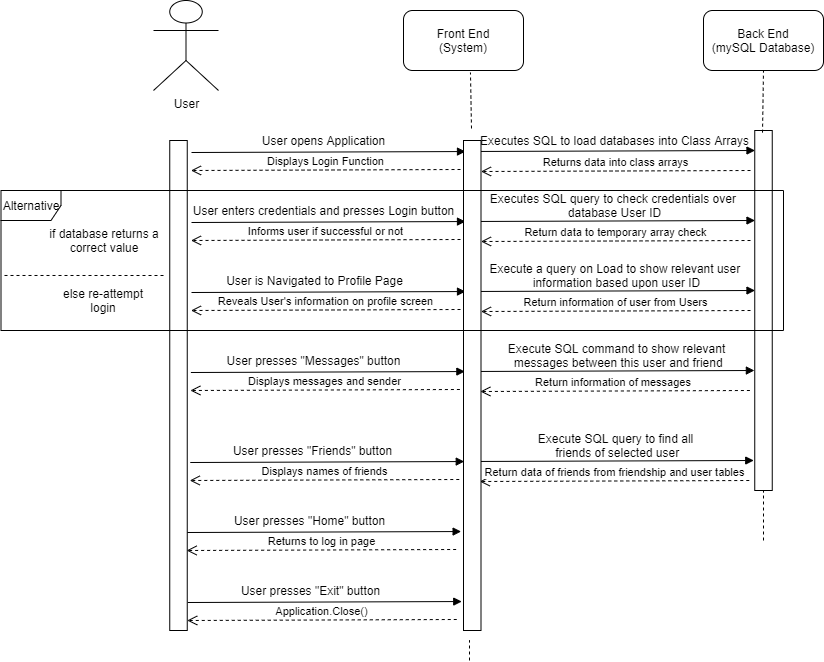

The diagram above was exported from draw.io. Its source (the exported page's mxGraphModel, read from the mxfile embedded in the PNG):
<mxGraphModel dx="2272" dy="713" grid="1" gridSize="10" guides="1" tooltips="1" connect="1" arrows="1" fold="1" page="1" pageScale="1" pageWidth="850" pageHeight="1100" math="0" shadow="0">
  <root>
    <mxCell id="0" />
    <mxCell id="1" parent="0" />
    <mxCell id="YQRnnH7wmAnMbqRCaf2b-1" value="User" style="shape=umlActor;verticalLabelPosition=bottom;labelBackgroundColor=#ffffff;verticalAlign=top;html=1;outlineConnect=0;" vertex="1" parent="1">
      <mxGeometry x="80" y="30" width="65" height="90" as="geometry" />
    </mxCell>
    <mxCell id="YQRnnH7wmAnMbqRCaf2b-10" value="Front End&lt;br&gt;(System)" style="rounded=1;whiteSpace=wrap;html=1;" vertex="1" parent="1">
      <mxGeometry x="330" y="40" width="120" height="60" as="geometry" />
    </mxCell>
    <mxCell id="YQRnnH7wmAnMbqRCaf2b-11" value="Back End&lt;br&gt;(mySQL Database)" style="rounded=1;whiteSpace=wrap;html=1;" vertex="1" parent="1">
      <mxGeometry x="630" y="40" width="120" height="60" as="geometry" />
    </mxCell>
    <mxCell id="YQRnnH7wmAnMbqRCaf2b-13" value="" style="endArrow=block;endFill=1;endSize=6;html=1;entryX=0.2;entryY=0.388;entryDx=0;entryDy=0;entryPerimeter=0;" edge="1" parent="1">
      <mxGeometry width="100" relative="1" as="geometry">
        <mxPoint x="118" y="182" as="sourcePoint" />
        <mxPoint x="392" y="181.03999999999996" as="targetPoint" />
      </mxGeometry>
    </mxCell>
    <mxCell id="YQRnnH7wmAnMbqRCaf2b-15" value="" style="endArrow=none;dashed=1;html=1;entryX=0.558;entryY=1.033;entryDx=0;entryDy=0;entryPerimeter=0;exitX=0.457;exitY=-0.04;exitDx=0;exitDy=0;exitPerimeter=0;" edge="1" parent="1" target="YQRnnH7wmAnMbqRCaf2b-10">
      <mxGeometry width="50" height="50" relative="1" as="geometry">
        <mxPoint x="397.99749999999995" y="158" as="sourcePoint" />
        <mxPoint x="450" y="340" as="targetPoint" />
      </mxGeometry>
    </mxCell>
    <mxCell id="YQRnnH7wmAnMbqRCaf2b-17" value="" style="endArrow=none;dashed=1;html=1;entryX=0.343;entryY=1.02;entryDx=0;entryDy=0;entryPerimeter=0;" edge="1" parent="1" source="YQRnnH7wmAnMbqRCaf2b-75">
      <mxGeometry width="50" height="50" relative="1" as="geometry">
        <mxPoint x="396" y="690" as="sourcePoint" />
        <mxPoint x="396.00250000000005" y="211" as="targetPoint" />
      </mxGeometry>
    </mxCell>
    <mxCell id="YQRnnH7wmAnMbqRCaf2b-19" value="Displays Login Function" style="html=1;verticalAlign=bottom;endArrow=open;dashed=1;endSize=8;exitX=-0.171;exitY=0.78;exitDx=0;exitDy=0;exitPerimeter=0;" edge="1" parent="1">
      <mxGeometry relative="1" as="geometry">
        <mxPoint x="387.00749999999994" y="199" as="sourcePoint" />
        <mxPoint x="117.5" y="200" as="targetPoint" />
      </mxGeometry>
    </mxCell>
    <mxCell id="YQRnnH7wmAnMbqRCaf2b-20" value="" style="endArrow=block;endFill=1;endSize=6;html=1;entryX=0.2;entryY=0.388;entryDx=0;entryDy=0;entryPerimeter=0;" edge="1" parent="1">
      <mxGeometry width="100" relative="1" as="geometry">
        <mxPoint x="407.5" y="180.96" as="sourcePoint" />
        <mxPoint x="681.5" y="179.99999999999997" as="targetPoint" />
      </mxGeometry>
    </mxCell>
    <mxCell id="YQRnnH7wmAnMbqRCaf2b-21" value="Returns data into class arrays" style="html=1;verticalAlign=bottom;endArrow=open;dashed=1;endSize=8;exitX=-0.171;exitY=0.78;exitDx=0;exitDy=0;exitPerimeter=0;" edge="1" parent="1">
      <mxGeometry relative="1" as="geometry">
        <mxPoint x="677.0074999999999" y="200" as="sourcePoint" />
        <mxPoint x="407.5" y="201" as="targetPoint" />
      </mxGeometry>
    </mxCell>
    <mxCell id="YQRnnH7wmAnMbqRCaf2b-23" value="User opens Application" style="text;html=1;align=center;verticalAlign=middle;resizable=0;points=[];autosize=1;" vertex="1" parent="1">
      <mxGeometry x="180" y="160" width="140" height="20" as="geometry" />
    </mxCell>
    <mxCell id="YQRnnH7wmAnMbqRCaf2b-28" value="" style="endArrow=block;endFill=1;endSize=6;html=1;entryX=0.2;entryY=0.388;entryDx=0;entryDy=0;entryPerimeter=0;" edge="1" parent="1">
      <mxGeometry width="100" relative="1" as="geometry">
        <mxPoint x="118" y="252" as="sourcePoint" />
        <mxPoint x="392" y="251.03999999999996" as="targetPoint" />
      </mxGeometry>
    </mxCell>
    <mxCell id="YQRnnH7wmAnMbqRCaf2b-31" value="Informs user if successful or not" style="html=1;verticalAlign=bottom;endArrow=open;dashed=1;endSize=8;exitX=-0.171;exitY=0.78;exitDx=0;exitDy=0;exitPerimeter=0;" edge="1" parent="1">
      <mxGeometry relative="1" as="geometry">
        <mxPoint x="387.00749999999994" y="269" as="sourcePoint" />
        <mxPoint x="117.5" y="270" as="targetPoint" />
      </mxGeometry>
    </mxCell>
    <mxCell id="YQRnnH7wmAnMbqRCaf2b-32" value="" style="endArrow=block;endFill=1;endSize=6;html=1;entryX=0.2;entryY=0.388;entryDx=0;entryDy=0;entryPerimeter=0;" edge="1" parent="1">
      <mxGeometry width="100" relative="1" as="geometry">
        <mxPoint x="407.5" y="250.96000000000004" as="sourcePoint" />
        <mxPoint x="681.5" y="250" as="targetPoint" />
      </mxGeometry>
    </mxCell>
    <mxCell id="YQRnnH7wmAnMbqRCaf2b-33" value="Return data to temporary array check" style="html=1;verticalAlign=bottom;endArrow=open;dashed=1;endSize=8;exitX=-0.171;exitY=0.78;exitDx=0;exitDy=0;exitPerimeter=0;" edge="1" parent="1">
      <mxGeometry relative="1" as="geometry">
        <mxPoint x="677.0074999999997" y="270" as="sourcePoint" />
        <mxPoint x="407.5" y="271" as="targetPoint" />
      </mxGeometry>
    </mxCell>
    <mxCell id="YQRnnH7wmAnMbqRCaf2b-35" value="User enters credentials and presses Login button" style="text;html=1;align=center;verticalAlign=middle;resizable=0;points=[];autosize=1;" vertex="1" parent="1">
      <mxGeometry x="110" y="230" width="280" height="20" as="geometry" />
    </mxCell>
    <mxCell id="YQRnnH7wmAnMbqRCaf2b-36" value="Executes SQL to load databases into Class Arrays" style="text;html=1;align=center;verticalAlign=middle;resizable=0;points=[];autosize=1;" vertex="1" parent="1">
      <mxGeometry x="401.25" y="160" width="280" height="20" as="geometry" />
    </mxCell>
    <mxCell id="YQRnnH7wmAnMbqRCaf2b-37" value="&lt;font style=&quot;font-size: 12px&quot;&gt;&lt;span&gt;Executes SQL query to check credentials over &lt;/span&gt;&lt;br&gt;&lt;font style=&quot;font-size: 12px&quot;&gt;database User ID&lt;/font&gt;&lt;/font&gt;" style="text;html=1;align=center;verticalAlign=middle;resizable=0;points=[];autosize=1;" vertex="1" parent="1">
      <mxGeometry x="411.25" y="220" width="260" height="30" as="geometry" />
    </mxCell>
    <mxCell id="YQRnnH7wmAnMbqRCaf2b-38" value="" style="endArrow=block;endFill=1;endSize=6;html=1;entryX=0.2;entryY=0.388;entryDx=0;entryDy=0;entryPerimeter=0;" edge="1" parent="1">
      <mxGeometry width="100" relative="1" as="geometry">
        <mxPoint x="118" y="322" as="sourcePoint" />
        <mxPoint x="392" y="321.03999999999996" as="targetPoint" />
      </mxGeometry>
    </mxCell>
    <mxCell id="YQRnnH7wmAnMbqRCaf2b-41" value="Reveals User's information on profile screen" style="html=1;verticalAlign=bottom;endArrow=open;dashed=1;endSize=8;exitX=-0.171;exitY=0.78;exitDx=0;exitDy=0;exitPerimeter=0;" edge="1" parent="1">
      <mxGeometry relative="1" as="geometry">
        <mxPoint x="387.00749999999994" y="339" as="sourcePoint" />
        <mxPoint x="117.5" y="340" as="targetPoint" />
      </mxGeometry>
    </mxCell>
    <mxCell id="YQRnnH7wmAnMbqRCaf2b-42" value="" style="endArrow=block;endFill=1;endSize=6;html=1;entryX=0.2;entryY=0.388;entryDx=0;entryDy=0;entryPerimeter=0;" edge="1" parent="1">
      <mxGeometry width="100" relative="1" as="geometry">
        <mxPoint x="407.5" y="320.96000000000004" as="sourcePoint" />
        <mxPoint x="681.5" y="320" as="targetPoint" />
      </mxGeometry>
    </mxCell>
    <mxCell id="YQRnnH7wmAnMbqRCaf2b-43" value="Return information of user from Users" style="html=1;verticalAlign=bottom;endArrow=open;dashed=1;endSize=8;exitX=-0.171;exitY=0.78;exitDx=0;exitDy=0;exitPerimeter=0;" edge="1" parent="1">
      <mxGeometry relative="1" as="geometry">
        <mxPoint x="677.0074999999997" y="340" as="sourcePoint" />
        <mxPoint x="407.5" y="341" as="targetPoint" />
      </mxGeometry>
    </mxCell>
    <mxCell id="YQRnnH7wmAnMbqRCaf2b-45" value="User is Navigated to Profile Page" style="text;html=1;align=center;verticalAlign=middle;resizable=0;points=[];autosize=1;" vertex="1" parent="1">
      <mxGeometry x="145.62" y="300" width="190" height="20" as="geometry" />
    </mxCell>
    <mxCell id="YQRnnH7wmAnMbqRCaf2b-46" value="Execute a query on Load to show relevant user &lt;br&gt;information based upon user ID" style="text;html=1;align=center;verticalAlign=middle;resizable=0;points=[];autosize=1;" vertex="1" parent="1">
      <mxGeometry x="407.5" y="290" width="270" height="30" as="geometry" />
    </mxCell>
    <mxCell id="YQRnnH7wmAnMbqRCaf2b-47" value="" style="endArrow=block;endFill=1;endSize=6;html=1;entryX=0.2;entryY=0.388;entryDx=0;entryDy=0;entryPerimeter=0;" edge="1" parent="1">
      <mxGeometry width="100" relative="1" as="geometry">
        <mxPoint x="117.38" y="402" as="sourcePoint" />
        <mxPoint x="391.38" y="401.03999999999996" as="targetPoint" />
      </mxGeometry>
    </mxCell>
    <mxCell id="YQRnnH7wmAnMbqRCaf2b-50" value="Displays messages and sender" style="html=1;verticalAlign=bottom;endArrow=open;dashed=1;endSize=8;exitX=-0.171;exitY=0.78;exitDx=0;exitDy=0;exitPerimeter=0;" edge="1" parent="1">
      <mxGeometry relative="1" as="geometry">
        <mxPoint x="386.38750000000005" y="419" as="sourcePoint" />
        <mxPoint x="116.88" y="420" as="targetPoint" />
      </mxGeometry>
    </mxCell>
    <mxCell id="YQRnnH7wmAnMbqRCaf2b-51" value="" style="endArrow=block;endFill=1;endSize=6;html=1;entryX=0.2;entryY=0.388;entryDx=0;entryDy=0;entryPerimeter=0;" edge="1" parent="1">
      <mxGeometry width="100" relative="1" as="geometry">
        <mxPoint x="406.88" y="400.96000000000004" as="sourcePoint" />
        <mxPoint x="680.88" y="400" as="targetPoint" />
      </mxGeometry>
    </mxCell>
    <mxCell id="YQRnnH7wmAnMbqRCaf2b-52" value="Return information of messages&amp;nbsp;" style="html=1;verticalAlign=bottom;endArrow=open;dashed=1;endSize=8;exitX=-0.171;exitY=0.78;exitDx=0;exitDy=0;exitPerimeter=0;" edge="1" parent="1">
      <mxGeometry relative="1" as="geometry">
        <mxPoint x="676.3874999999997" y="420" as="sourcePoint" />
        <mxPoint x="406.88" y="421" as="targetPoint" />
      </mxGeometry>
    </mxCell>
    <mxCell id="YQRnnH7wmAnMbqRCaf2b-54" value="User presses &quot;Messages&quot; button" style="text;html=1;align=center;verticalAlign=middle;resizable=0;points=[];autosize=1;" vertex="1" parent="1">
      <mxGeometry x="145" y="380" width="190" height="20" as="geometry" />
    </mxCell>
    <mxCell id="YQRnnH7wmAnMbqRCaf2b-55" value="Execute SQL command to show relevant&lt;br&gt;&amp;nbsp;messages between this user and friend" style="text;html=1;align=center;verticalAlign=middle;resizable=0;points=[];autosize=1;" vertex="1" parent="1">
      <mxGeometry x="427.5" y="370" width="230" height="30" as="geometry" />
    </mxCell>
    <mxCell id="YQRnnH7wmAnMbqRCaf2b-56" value="" style="endArrow=block;endFill=1;endSize=6;html=1;entryX=0.2;entryY=0.388;entryDx=0;entryDy=0;entryPerimeter=0;" edge="1" parent="1">
      <mxGeometry width="100" relative="1" as="geometry">
        <mxPoint x="116.7600000000001" y="492" as="sourcePoint" />
        <mxPoint x="390.7600000000001" y="491.03999999999996" as="targetPoint" />
      </mxGeometry>
    </mxCell>
    <mxCell id="YQRnnH7wmAnMbqRCaf2b-59" value="Displays names of friends" style="html=1;verticalAlign=bottom;endArrow=open;dashed=1;endSize=8;exitX=-0.171;exitY=0.78;exitDx=0;exitDy=0;exitPerimeter=0;" edge="1" parent="1">
      <mxGeometry relative="1" as="geometry">
        <mxPoint x="385.7674999999999" y="509" as="sourcePoint" />
        <mxPoint x="116.2600000000001" y="510" as="targetPoint" />
      </mxGeometry>
    </mxCell>
    <mxCell id="YQRnnH7wmAnMbqRCaf2b-60" value="" style="endArrow=block;endFill=1;endSize=6;html=1;entryX=0.2;entryY=0.388;entryDx=0;entryDy=0;entryPerimeter=0;" edge="1" parent="1">
      <mxGeometry width="100" relative="1" as="geometry">
        <mxPoint x="406.2600000000001" y="490.96000000000004" as="sourcePoint" />
        <mxPoint x="680.2600000000001" y="490" as="targetPoint" />
      </mxGeometry>
    </mxCell>
    <mxCell id="YQRnnH7wmAnMbqRCaf2b-61" value="Return data of friends from friendship and user tables" style="html=1;verticalAlign=bottom;endArrow=open;dashed=1;endSize=8;exitX=-0.171;exitY=0.78;exitDx=0;exitDy=0;exitPerimeter=0;" edge="1" parent="1">
      <mxGeometry relative="1" as="geometry">
        <mxPoint x="675.7674999999998" y="510" as="sourcePoint" />
        <mxPoint x="406.2600000000001" y="511" as="targetPoint" />
      </mxGeometry>
    </mxCell>
    <mxCell id="YQRnnH7wmAnMbqRCaf2b-62" value="" style="html=1;points=[];perimeter=orthogonalPerimeter;" vertex="1" parent="1">
      <mxGeometry x="681.25" y="160" width="17.5" height="360" as="geometry" />
    </mxCell>
    <mxCell id="YQRnnH7wmAnMbqRCaf2b-63" value="User presses &quot;Friends&quot; button" style="text;html=1;align=center;verticalAlign=middle;resizable=0;points=[];autosize=1;" vertex="1" parent="1">
      <mxGeometry x="154.38" y="470" width="170" height="20" as="geometry" />
    </mxCell>
    <mxCell id="YQRnnH7wmAnMbqRCaf2b-64" value="Execute SQL query to find all&lt;br&gt;&amp;nbsp;friends of selected user" style="text;html=1;align=center;verticalAlign=middle;resizable=0;points=[];autosize=1;" vertex="1" parent="1">
      <mxGeometry x="456.88" y="460" width="170" height="30" as="geometry" />
    </mxCell>
    <mxCell id="YQRnnH7wmAnMbqRCaf2b-65" value="" style="endArrow=block;endFill=1;endSize=6;html=1;entryX=0.2;entryY=0.388;entryDx=0;entryDy=0;entryPerimeter=0;" edge="1" parent="1">
      <mxGeometry width="100" relative="1" as="geometry">
        <mxPoint x="113.63000000000022" y="562" as="sourcePoint" />
        <mxPoint x="387.6300000000002" y="561.04" as="targetPoint" />
      </mxGeometry>
    </mxCell>
    <mxCell id="YQRnnH7wmAnMbqRCaf2b-68" value="Returns to log in page" style="html=1;verticalAlign=bottom;endArrow=open;dashed=1;endSize=8;exitX=-0.171;exitY=0.78;exitDx=0;exitDy=0;exitPerimeter=0;" edge="1" parent="1">
      <mxGeometry relative="1" as="geometry">
        <mxPoint x="382.63750000000005" y="579" as="sourcePoint" />
        <mxPoint x="113.13000000000022" y="580" as="targetPoint" />
      </mxGeometry>
    </mxCell>
    <mxCell id="YQRnnH7wmAnMbqRCaf2b-69" value="User presses &quot;Home&quot; button" style="text;html=1;align=center;verticalAlign=middle;resizable=0;points=[];autosize=1;" vertex="1" parent="1">
      <mxGeometry x="151.25" y="540" width="170" height="20" as="geometry" />
    </mxCell>
    <mxCell id="YQRnnH7wmAnMbqRCaf2b-70" value="" style="endArrow=block;endFill=1;endSize=6;html=1;entryX=0.2;entryY=0.388;entryDx=0;entryDy=0;entryPerimeter=0;" edge="1" parent="1">
      <mxGeometry width="100" relative="1" as="geometry">
        <mxPoint x="114.25000000000021" y="632" as="sourcePoint" />
        <mxPoint x="388.2500000000002" y="631.04" as="targetPoint" />
      </mxGeometry>
    </mxCell>
    <mxCell id="YQRnnH7wmAnMbqRCaf2b-71" value="" style="html=1;points=[];perimeter=orthogonalPerimeter;" vertex="1" parent="1">
      <mxGeometry x="96.25" y="170" width="17.5" height="490" as="geometry" />
    </mxCell>
    <mxCell id="YQRnnH7wmAnMbqRCaf2b-73" value="Application.Close()" style="html=1;verticalAlign=bottom;endArrow=open;dashed=1;endSize=8;exitX=-0.171;exitY=0.78;exitDx=0;exitDy=0;exitPerimeter=0;" edge="1" parent="1">
      <mxGeometry relative="1" as="geometry">
        <mxPoint x="383.25749999999994" y="649" as="sourcePoint" />
        <mxPoint x="113.75000000000021" y="650" as="targetPoint" />
      </mxGeometry>
    </mxCell>
    <mxCell id="YQRnnH7wmAnMbqRCaf2b-74" value="User presses &quot;Exit&quot; button" style="text;html=1;align=center;verticalAlign=middle;resizable=0;points=[];autosize=1;" vertex="1" parent="1">
      <mxGeometry x="161.87" y="610" width="150" height="20" as="geometry" />
    </mxCell>
    <mxCell id="YQRnnH7wmAnMbqRCaf2b-75" value="" style="html=1;points=[];perimeter=orthogonalPerimeter;" vertex="1" parent="1">
      <mxGeometry x="390" y="170" width="17.5" height="490" as="geometry" />
    </mxCell>
    <mxCell id="YQRnnH7wmAnMbqRCaf2b-76" value="" style="endArrow=none;dashed=1;html=1;entryX=0.343;entryY=1.02;entryDx=0;entryDy=0;entryPerimeter=0;" edge="1" parent="1" target="YQRnnH7wmAnMbqRCaf2b-75">
      <mxGeometry width="50" height="50" relative="1" as="geometry">
        <mxPoint x="396" y="690" as="sourcePoint" />
        <mxPoint x="396.00250000000005" y="211" as="targetPoint" />
      </mxGeometry>
    </mxCell>
    <mxCell id="YQRnnH7wmAnMbqRCaf2b-77" value="Alternative" style="shape=umlFrame;whiteSpace=wrap;html=1;" vertex="1" parent="1">
      <mxGeometry x="-72.5" y="220" width="782.5" height="140" as="geometry" />
    </mxCell>
    <mxCell id="YQRnnH7wmAnMbqRCaf2b-78" value="if database returns a correct value" style="text;html=1;strokeColor=none;fillColor=none;align=center;verticalAlign=middle;whiteSpace=wrap;rounded=0;" vertex="1" parent="1">
      <mxGeometry x="-33.75" y="260" width="130" height="20" as="geometry" />
    </mxCell>
    <mxCell id="YQRnnH7wmAnMbqRCaf2b-82" value="else re-attempt login" style="text;html=1;strokeColor=none;fillColor=none;align=center;verticalAlign=middle;whiteSpace=wrap;rounded=0;" vertex="1" parent="1">
      <mxGeometry x="-20" y="320" width="100" height="20" as="geometry" />
    </mxCell>
    <mxCell id="YQRnnH7wmAnMbqRCaf2b-83" value="" style="endArrow=none;dashed=1;html=1;entryX=0.003;entryY=0.607;entryDx=0;entryDy=0;entryPerimeter=0;" edge="1" parent="1" target="YQRnnH7wmAnMbqRCaf2b-77">
      <mxGeometry width="50" height="50" relative="1" as="geometry">
        <mxPoint x="90" y="305" as="sourcePoint" />
        <mxPoint x="40" y="260" as="targetPoint" />
        <Array as="points">
          <mxPoint x="90" y="305" />
        </Array>
      </mxGeometry>
    </mxCell>
    <mxCell id="YQRnnH7wmAnMbqRCaf2b-85" value="" style="endArrow=none;dashed=1;html=1;exitX=0.443;exitY=0.006;exitDx=0;exitDy=0;exitPerimeter=0;entryX=0.5;entryY=1;entryDx=0;entryDy=0;" edge="1" parent="1" source="YQRnnH7wmAnMbqRCaf2b-62" target="YQRnnH7wmAnMbqRCaf2b-11">
      <mxGeometry width="50" height="50" relative="1" as="geometry">
        <mxPoint x="648.75" y="150" as="sourcePoint" />
        <mxPoint x="698.75" y="100" as="targetPoint" />
      </mxGeometry>
    </mxCell>
    <mxCell id="YQRnnH7wmAnMbqRCaf2b-86" value="" style="endArrow=none;dashed=1;html=1;" edge="1" parent="1">
      <mxGeometry width="50" height="50" relative="1" as="geometry">
        <mxPoint x="690" y="570" as="sourcePoint" />
        <mxPoint x="690" y="520" as="targetPoint" />
      </mxGeometry>
    </mxCell>
  </root>
</mxGraphModel>